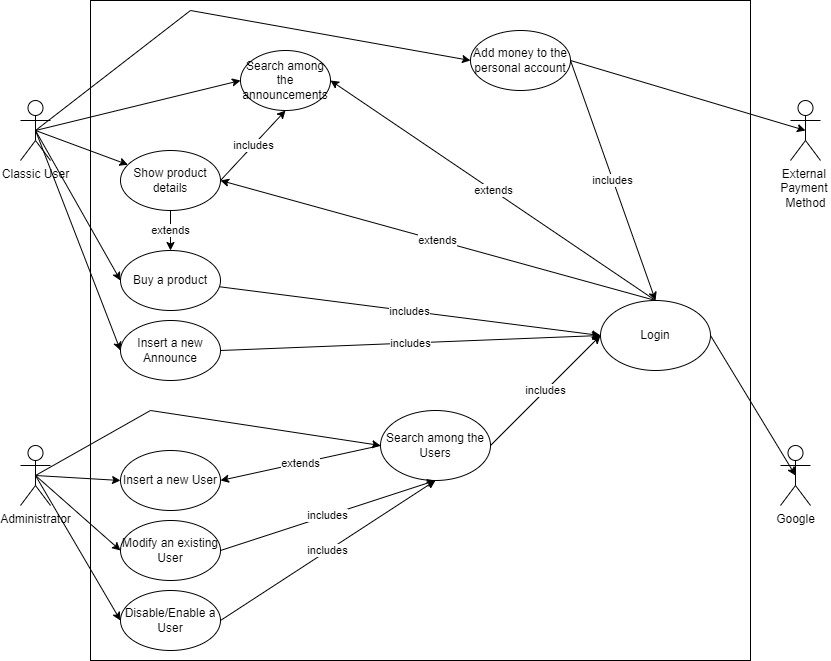

The diagram above was exported from draw.io. Its source (the exported page's mxGraphModel, read from the mxfile embedded in the PNG):
<mxGraphModel dx="998" dy="571" grid="1" gridSize="10" guides="1" tooltips="1" connect="1" arrows="1" fold="1" page="1" pageScale="1" pageWidth="827" pageHeight="1169" math="0" shadow="0">
  <root>
    <mxCell id="0" />
    <mxCell id="1" parent="0" />
    <mxCell id="A2yED1DILGEV_0OtaMJP-1" value="" style="whiteSpace=wrap;html=1;aspect=fixed;" parent="1" vertex="1">
      <mxGeometry x="90" y="20" width="660" height="660" as="geometry" />
    </mxCell>
    <mxCell id="A2yED1DILGEV_0OtaMJP-23" style="rounded=0;orthogonalLoop=1;jettySize=auto;html=1;exitX=0.5;exitY=0.5;exitDx=0;exitDy=0;exitPerimeter=0;" parent="1" source="A2yED1DILGEV_0OtaMJP-2" target="A2yED1DILGEV_0OtaMJP-13" edge="1">
      <mxGeometry relative="1" as="geometry" />
    </mxCell>
    <mxCell id="A2yED1DILGEV_0OtaMJP-25" style="edgeStyle=none;rounded=0;orthogonalLoop=1;jettySize=auto;html=1;exitX=0.5;exitY=0.5;exitDx=0;exitDy=0;exitPerimeter=0;entryX=0;entryY=0.5;entryDx=0;entryDy=0;" parent="1" source="A2yED1DILGEV_0OtaMJP-2" target="A2yED1DILGEV_0OtaMJP-20" edge="1">
      <mxGeometry relative="1" as="geometry" />
    </mxCell>
    <mxCell id="A2yED1DILGEV_0OtaMJP-26" style="edgeStyle=none;rounded=0;orthogonalLoop=1;jettySize=auto;html=1;exitX=0.5;exitY=0.5;exitDx=0;exitDy=0;exitPerimeter=0;entryX=0;entryY=0.5;entryDx=0;entryDy=0;" parent="1" source="A2yED1DILGEV_0OtaMJP-2" target="A2yED1DILGEV_0OtaMJP-21" edge="1">
      <mxGeometry relative="1" as="geometry">
        <Array as="points">
          <mxPoint x="190" y="30" />
        </Array>
      </mxGeometry>
    </mxCell>
    <mxCell id="A2yED1DILGEV_0OtaMJP-27" style="edgeStyle=none;rounded=0;orthogonalLoop=1;jettySize=auto;html=1;exitX=0.5;exitY=0.5;exitDx=0;exitDy=0;exitPerimeter=0;entryX=0;entryY=0.5;entryDx=0;entryDy=0;" parent="1" source="A2yED1DILGEV_0OtaMJP-2" target="A2yED1DILGEV_0OtaMJP-12" edge="1">
      <mxGeometry relative="1" as="geometry" />
    </mxCell>
    <mxCell id="A2yED1DILGEV_0OtaMJP-40" style="edgeStyle=none;rounded=0;orthogonalLoop=1;jettySize=auto;html=1;exitX=0.5;exitY=0.5;exitDx=0;exitDy=0;exitPerimeter=0;entryX=0;entryY=0.5;entryDx=0;entryDy=0;" parent="1" source="A2yED1DILGEV_0OtaMJP-2" target="A2yED1DILGEV_0OtaMJP-14" edge="1">
      <mxGeometry relative="1" as="geometry" />
    </mxCell>
    <object label="Classic User" id="A2yED1DILGEV_0OtaMJP-2">
      <mxCell style="shape=umlActor;verticalLabelPosition=bottom;verticalAlign=top;html=1;outlineConnect=0;" parent="1" vertex="1">
        <mxGeometry x="20" y="120" width="30" height="60" as="geometry" />
      </mxCell>
    </object>
    <mxCell id="A2yED1DILGEV_0OtaMJP-36" style="edgeStyle=none;rounded=0;orthogonalLoop=1;jettySize=auto;html=1;exitX=0.5;exitY=0.5;exitDx=0;exitDy=0;exitPerimeter=0;entryX=0;entryY=0.5;entryDx=0;entryDy=0;" parent="1" source="A2yED1DILGEV_0OtaMJP-6" target="A2yED1DILGEV_0OtaMJP-15" edge="1">
      <mxGeometry relative="1" as="geometry">
        <Array as="points">
          <mxPoint x="150" y="430" />
        </Array>
      </mxGeometry>
    </mxCell>
    <mxCell id="A2yED1DILGEV_0OtaMJP-37" style="edgeStyle=none;rounded=0;orthogonalLoop=1;jettySize=auto;html=1;exitX=0.5;exitY=0.5;exitDx=0;exitDy=0;exitPerimeter=0;entryX=0;entryY=0.5;entryDx=0;entryDy=0;" parent="1" source="A2yED1DILGEV_0OtaMJP-6" target="A2yED1DILGEV_0OtaMJP-16" edge="1">
      <mxGeometry relative="1" as="geometry" />
    </mxCell>
    <mxCell id="A2yED1DILGEV_0OtaMJP-38" style="edgeStyle=none;rounded=0;orthogonalLoop=1;jettySize=auto;html=1;exitX=0.5;exitY=0.5;exitDx=0;exitDy=0;exitPerimeter=0;entryX=0;entryY=0.5;entryDx=0;entryDy=0;" parent="1" source="A2yED1DILGEV_0OtaMJP-6" target="A2yED1DILGEV_0OtaMJP-18" edge="1">
      <mxGeometry relative="1" as="geometry" />
    </mxCell>
    <mxCell id="A2yED1DILGEV_0OtaMJP-39" style="edgeStyle=none;rounded=0;orthogonalLoop=1;jettySize=auto;html=1;exitX=0.5;exitY=0.5;exitDx=0;exitDy=0;exitPerimeter=0;entryX=0;entryY=0.5;entryDx=0;entryDy=0;" parent="1" source="A2yED1DILGEV_0OtaMJP-6" target="A2yED1DILGEV_0OtaMJP-17" edge="1">
      <mxGeometry relative="1" as="geometry" />
    </mxCell>
    <mxCell id="A2yED1DILGEV_0OtaMJP-6" value="Administrator" style="shape=umlActor;verticalLabelPosition=bottom;verticalAlign=top;html=1;outlineConnect=0;" parent="1" vertex="1">
      <mxGeometry x="20" y="465" width="30" height="60" as="geometry" />
    </mxCell>
    <mxCell id="A2yED1DILGEV_0OtaMJP-7" value="Google" style="shape=umlActor;verticalLabelPosition=bottom;verticalAlign=top;html=1;outlineConnect=0;" parent="1" vertex="1">
      <mxGeometry x="780" y="465" width="30" height="60" as="geometry" />
    </mxCell>
    <mxCell id="A2yED1DILGEV_0OtaMJP-8" value="External &lt;br&gt;Payment &lt;br&gt;Method" style="shape=umlActor;verticalLabelPosition=bottom;verticalAlign=top;html=1;outlineConnect=0;" parent="1" vertex="1">
      <mxGeometry x="790" y="120" width="30" height="60" as="geometry" />
    </mxCell>
    <mxCell id="A2yED1DILGEV_0OtaMJP-12" value="Search among the announcements" style="ellipse;whiteSpace=wrap;html=1;" parent="1" vertex="1">
      <mxGeometry x="240" y="70" width="90" height="60" as="geometry" />
    </mxCell>
    <mxCell id="A2yED1DILGEV_0OtaMJP-28" value="includes" style="edgeStyle=none;rounded=0;orthogonalLoop=1;jettySize=auto;html=1;exitX=1;exitY=0.5;exitDx=0;exitDy=0;entryX=0.5;entryY=1;entryDx=0;entryDy=0;" parent="1" source="A2yED1DILGEV_0OtaMJP-13" target="A2yED1DILGEV_0OtaMJP-12" edge="1">
      <mxGeometry relative="1" as="geometry" />
    </mxCell>
    <mxCell id="A2yED1DILGEV_0OtaMJP-30" value="extends" style="edgeStyle=none;rounded=0;orthogonalLoop=1;jettySize=auto;html=1;entryX=0.5;entryY=0;entryDx=0;entryDy=0;" parent="1" source="A2yED1DILGEV_0OtaMJP-13" target="A2yED1DILGEV_0OtaMJP-14" edge="1">
      <mxGeometry relative="1" as="geometry" />
    </mxCell>
    <mxCell id="A2yED1DILGEV_0OtaMJP-13" value="Show product details" style="ellipse;whiteSpace=wrap;html=1;" parent="1" vertex="1">
      <mxGeometry x="120" y="170" width="100" height="60" as="geometry" />
    </mxCell>
    <mxCell id="A2yED1DILGEV_0OtaMJP-31" value="includes" style="edgeStyle=none;rounded=0;orthogonalLoop=1;jettySize=auto;html=1;entryX=0;entryY=0.5;entryDx=0;entryDy=0;" parent="1" source="A2yED1DILGEV_0OtaMJP-14" target="A2yED1DILGEV_0OtaMJP-19" edge="1">
      <mxGeometry relative="1" as="geometry" />
    </mxCell>
    <mxCell id="A2yED1DILGEV_0OtaMJP-14" value="Buy a product" style="ellipse;whiteSpace=wrap;html=1;" parent="1" vertex="1">
      <mxGeometry x="120" y="270" width="100" height="60" as="geometry" />
    </mxCell>
    <mxCell id="A2yED1DILGEV_0OtaMJP-44" value="extends" style="edgeStyle=none;rounded=0;orthogonalLoop=1;jettySize=auto;html=1;exitX=0;exitY=0.5;exitDx=0;exitDy=0;entryX=1;entryY=0.5;entryDx=0;entryDy=0;" parent="1" source="A2yED1DILGEV_0OtaMJP-15" target="A2yED1DILGEV_0OtaMJP-16" edge="1">
      <mxGeometry relative="1" as="geometry" />
    </mxCell>
    <mxCell id="A2yED1DILGEV_0OtaMJP-45" value="includes" style="edgeStyle=none;rounded=0;orthogonalLoop=1;jettySize=auto;html=1;exitX=1;exitY=0.5;exitDx=0;exitDy=0;entryX=0;entryY=0.5;entryDx=0;entryDy=0;" parent="1" source="A2yED1DILGEV_0OtaMJP-15" target="A2yED1DILGEV_0OtaMJP-19" edge="1">
      <mxGeometry relative="1" as="geometry">
        <mxPoint x="580" y="320" as="targetPoint" />
      </mxGeometry>
    </mxCell>
    <mxCell id="A2yED1DILGEV_0OtaMJP-15" value="Search among the Users" style="ellipse;whiteSpace=wrap;html=1;" parent="1" vertex="1">
      <mxGeometry x="380" y="430" width="110" height="70" as="geometry" />
    </mxCell>
    <mxCell id="A2yED1DILGEV_0OtaMJP-16" value="Insert a new User" style="ellipse;whiteSpace=wrap;html=1;" parent="1" vertex="1">
      <mxGeometry x="120" y="470" width="100" height="60" as="geometry" />
    </mxCell>
    <mxCell id="A2yED1DILGEV_0OtaMJP-43" value="includes" style="edgeStyle=none;rounded=0;orthogonalLoop=1;jettySize=auto;html=1;exitX=1;exitY=0.5;exitDx=0;exitDy=0;entryX=0.5;entryY=1;entryDx=0;entryDy=0;" parent="1" source="A2yED1DILGEV_0OtaMJP-17" target="A2yED1DILGEV_0OtaMJP-15" edge="1">
      <mxGeometry relative="1" as="geometry" />
    </mxCell>
    <mxCell id="A2yED1DILGEV_0OtaMJP-17" value="Disable/Enable a User" style="ellipse;whiteSpace=wrap;html=1;" parent="1" vertex="1">
      <mxGeometry x="120" y="610" width="100" height="60" as="geometry" />
    </mxCell>
    <mxCell id="A2yED1DILGEV_0OtaMJP-42" value="includes" style="edgeStyle=none;rounded=0;orthogonalLoop=1;jettySize=auto;html=1;exitX=1;exitY=0.5;exitDx=0;exitDy=0;entryX=0.5;entryY=1;entryDx=0;entryDy=0;" parent="1" source="A2yED1DILGEV_0OtaMJP-18" target="A2yED1DILGEV_0OtaMJP-15" edge="1">
      <mxGeometry relative="1" as="geometry" />
    </mxCell>
    <mxCell id="A2yED1DILGEV_0OtaMJP-18" value="Modify an existing User" style="ellipse;whiteSpace=wrap;html=1;" parent="1" vertex="1">
      <mxGeometry x="120" y="540" width="100" height="60" as="geometry" />
    </mxCell>
    <mxCell id="A2yED1DILGEV_0OtaMJP-34" value="extends" style="edgeStyle=none;rounded=0;orthogonalLoop=1;jettySize=auto;html=1;exitX=0.5;exitY=0;exitDx=0;exitDy=0;entryX=1;entryY=0.5;entryDx=0;entryDy=0;" parent="1" source="A2yED1DILGEV_0OtaMJP-19" target="A2yED1DILGEV_0OtaMJP-12" edge="1">
      <mxGeometry relative="1" as="geometry" />
    </mxCell>
    <mxCell id="A2yED1DILGEV_0OtaMJP-35" value="extends" style="edgeStyle=none;rounded=0;orthogonalLoop=1;jettySize=auto;html=1;exitX=0.5;exitY=0;exitDx=0;exitDy=0;entryX=1;entryY=0.5;entryDx=0;entryDy=0;" parent="1" source="A2yED1DILGEV_0OtaMJP-19" target="A2yED1DILGEV_0OtaMJP-13" edge="1">
      <mxGeometry relative="1" as="geometry" />
    </mxCell>
    <mxCell id="A2yED1DILGEV_0OtaMJP-46" style="edgeStyle=none;rounded=0;orthogonalLoop=1;jettySize=auto;html=1;exitX=1;exitY=0.5;exitDx=0;exitDy=0;entryX=0.5;entryY=0.5;entryDx=0;entryDy=0;entryPerimeter=0;" parent="1" source="A2yED1DILGEV_0OtaMJP-19" target="A2yED1DILGEV_0OtaMJP-7" edge="1">
      <mxGeometry relative="1" as="geometry" />
    </mxCell>
    <mxCell id="A2yED1DILGEV_0OtaMJP-19" value="Login" style="ellipse;whiteSpace=wrap;html=1;" parent="1" vertex="1">
      <mxGeometry x="600" y="320" width="110" height="70" as="geometry" />
    </mxCell>
    <mxCell id="A2yED1DILGEV_0OtaMJP-32" value="includes" style="edgeStyle=none;rounded=0;orthogonalLoop=1;jettySize=auto;html=1;exitX=1;exitY=0.5;exitDx=0;exitDy=0;entryX=0;entryY=0.5;entryDx=0;entryDy=0;" parent="1" source="A2yED1DILGEV_0OtaMJP-20" target="A2yED1DILGEV_0OtaMJP-19" edge="1">
      <mxGeometry relative="1" as="geometry" />
    </mxCell>
    <mxCell id="A2yED1DILGEV_0OtaMJP-20" value="Insert a new Announce" style="ellipse;whiteSpace=wrap;html=1;" parent="1" vertex="1">
      <mxGeometry x="120" y="340" width="100" height="60" as="geometry" />
    </mxCell>
    <mxCell id="A2yED1DILGEV_0OtaMJP-33" value="includes" style="edgeStyle=none;rounded=0;orthogonalLoop=1;jettySize=auto;html=1;exitX=1;exitY=0.5;exitDx=0;exitDy=0;entryX=0.5;entryY=0;entryDx=0;entryDy=0;" parent="1" source="A2yED1DILGEV_0OtaMJP-21" target="A2yED1DILGEV_0OtaMJP-19" edge="1">
      <mxGeometry relative="1" as="geometry" />
    </mxCell>
    <mxCell id="A2yED1DILGEV_0OtaMJP-49" style="edgeStyle=none;rounded=0;orthogonalLoop=1;jettySize=auto;html=1;exitX=1;exitY=0.5;exitDx=0;exitDy=0;entryX=0.5;entryY=0.5;entryDx=0;entryDy=0;entryPerimeter=0;" parent="1" source="A2yED1DILGEV_0OtaMJP-21" target="A2yED1DILGEV_0OtaMJP-8" edge="1">
      <mxGeometry relative="1" as="geometry" />
    </mxCell>
    <mxCell id="A2yED1DILGEV_0OtaMJP-21" value="Add money to the personal account" style="ellipse;whiteSpace=wrap;html=1;" parent="1" vertex="1">
      <mxGeometry x="470" y="50" width="100" height="60" as="geometry" />
    </mxCell>
  </root>
</mxGraphModel>